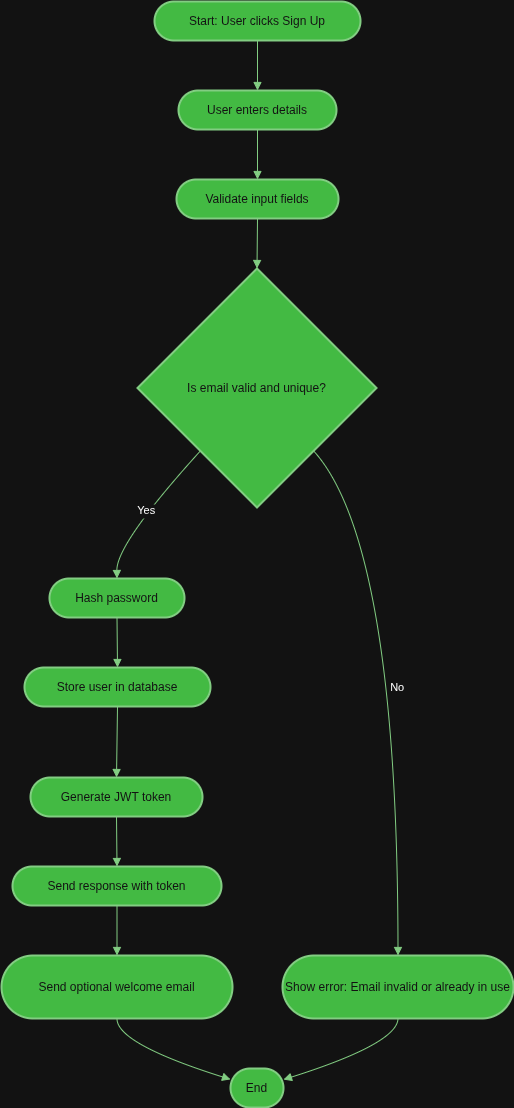

The diagram above was exported from draw.io. Its source (the exported page's mxGraphModel, read from the mxfile embedded in the PNG):
<mxGraphModel dx="1426" dy="721" grid="0" gridSize="10" guides="1" tooltips="1" connect="1" arrows="1" fold="1" page="0" pageScale="1" pageWidth="850" pageHeight="1100" math="0" shadow="0">
  <root>
    <mxCell id="0" />
    <mxCell id="1" parent="0" />
    <mxCell id="GnhlQ98Wojx9bbH0_1pK-1" value="Start: User clicks Sign Up" style="rounded=1;whiteSpace=wrap;arcSize=50;strokeWidth=2;fillColor=#008a00;fontColor=#ffffff;strokeColor=#005700;" parent="1" vertex="1">
      <mxGeometry x="173" y="20" width="206" height="39" as="geometry" />
    </mxCell>
    <mxCell id="GnhlQ98Wojx9bbH0_1pK-2" value="User enters details" style="rounded=1;whiteSpace=wrap;arcSize=50;strokeWidth=2;fillColor=#008a00;fontColor=#ffffff;strokeColor=#005700;" parent="1" vertex="1">
      <mxGeometry x="197" y="109" width="158" height="39" as="geometry" />
    </mxCell>
    <mxCell id="GnhlQ98Wojx9bbH0_1pK-3" value="Validate input fields" style="rounded=1;whiteSpace=wrap;arcSize=50;strokeWidth=2;fillColor=#008a00;fontColor=#ffffff;strokeColor=#005700;" parent="1" vertex="1">
      <mxGeometry x="195" y="198" width="162" height="39" as="geometry" />
    </mxCell>
    <mxCell id="GnhlQ98Wojx9bbH0_1pK-4" value="Is email valid and unique?" style="rhombus;strokeWidth=2;whiteSpace=wrap;fillColor=#008a00;fontColor=#ffffff;strokeColor=#005700;" parent="1" vertex="1">
      <mxGeometry x="156" y="287" width="239" height="239" as="geometry" />
    </mxCell>
    <mxCell id="GnhlQ98Wojx9bbH0_1pK-5" value="Show error: Email invalid or already in use" style="rounded=1;whiteSpace=wrap;arcSize=50;strokeWidth=2;fillColor=#008a00;fontColor=#ffffff;strokeColor=#005700;" parent="1" vertex="1">
      <mxGeometry x="301" y="974" width="231" height="63" as="geometry" />
    </mxCell>
    <mxCell id="GnhlQ98Wojx9bbH0_1pK-6" value="Hash password" style="rounded=1;whiteSpace=wrap;arcSize=50;strokeWidth=2;fillColor=#008a00;fontColor=#ffffff;strokeColor=#005700;" parent="1" vertex="1">
      <mxGeometry x="68" y="597" width="135" height="39" as="geometry" />
    </mxCell>
    <mxCell id="GnhlQ98Wojx9bbH0_1pK-7" value="Store user in database" style="rounded=1;whiteSpace=wrap;arcSize=50;strokeWidth=2;fillColor=#008a00;fontColor=#ffffff;strokeColor=#005700;" parent="1" vertex="1">
      <mxGeometry x="43" y="686" width="186" height="39" as="geometry" />
    </mxCell>
    <mxCell id="GnhlQ98Wojx9bbH0_1pK-8" value="Generate JWT token" style="rounded=1;whiteSpace=wrap;arcSize=50;strokeWidth=2;fillColor=#008a00;fontColor=#ffffff;strokeColor=#005700;" parent="1" vertex="1">
      <mxGeometry x="49" y="796" width="172" height="39" as="geometry" />
    </mxCell>
    <mxCell id="GnhlQ98Wojx9bbH0_1pK-9" value="Send response with token" style="rounded=1;whiteSpace=wrap;arcSize=50;strokeWidth=2;fillColor=#008a00;fontColor=#ffffff;strokeColor=#005700;" parent="1" vertex="1">
      <mxGeometry x="31" y="885" width="209" height="39" as="geometry" />
    </mxCell>
    <mxCell id="GnhlQ98Wojx9bbH0_1pK-10" value="Send optional welcome email" style="rounded=1;whiteSpace=wrap;arcSize=50;strokeWidth=2;fillColor=#008a00;fontColor=#ffffff;strokeColor=#005700;" parent="1" vertex="1">
      <mxGeometry x="20" y="974" width="231" height="63" as="geometry" />
    </mxCell>
    <mxCell id="GnhlQ98Wojx9bbH0_1pK-11" value="End" style="rounded=1;whiteSpace=wrap;arcSize=50;strokeWidth=2;fillColor=#008a00;fontColor=#ffffff;strokeColor=#005700;" parent="1" vertex="1">
      <mxGeometry x="249" y="1087" width="53" height="39" as="geometry" />
    </mxCell>
    <mxCell id="GnhlQ98Wojx9bbH0_1pK-12" value="" style="curved=1;startArrow=none;endArrow=block;exitX=0.5;exitY=1;entryX=0.5;entryY=0;rounded=0;fillColor=#008a00;strokeColor=#005700;" parent="1" source="GnhlQ98Wojx9bbH0_1pK-1" target="GnhlQ98Wojx9bbH0_1pK-2" edge="1">
      <mxGeometry relative="1" as="geometry">
        <Array as="points" />
      </mxGeometry>
    </mxCell>
    <mxCell id="GnhlQ98Wojx9bbH0_1pK-13" value="" style="curved=1;startArrow=none;endArrow=block;exitX=0.5;exitY=1;entryX=0.5;entryY=0;rounded=0;fillColor=#008a00;strokeColor=#005700;" parent="1" source="GnhlQ98Wojx9bbH0_1pK-2" target="GnhlQ98Wojx9bbH0_1pK-3" edge="1">
      <mxGeometry relative="1" as="geometry">
        <Array as="points" />
      </mxGeometry>
    </mxCell>
    <mxCell id="GnhlQ98Wojx9bbH0_1pK-14" value="" style="curved=1;startArrow=none;endArrow=block;exitX=0.5;exitY=1;entryX=0.5;entryY=0;rounded=0;fillColor=#008a00;strokeColor=#005700;" parent="1" source="GnhlQ98Wojx9bbH0_1pK-3" target="GnhlQ98Wojx9bbH0_1pK-4" edge="1">
      <mxGeometry relative="1" as="geometry">
        <Array as="points" />
      </mxGeometry>
    </mxCell>
    <mxCell id="GnhlQ98Wojx9bbH0_1pK-15" value="No" style="curved=1;startArrow=none;endArrow=block;exitX=0.95;exitY=1;entryX=0.5;entryY=0;rounded=0;fillColor=#008a00;strokeColor=#005700;" parent="1" source="GnhlQ98Wojx9bbH0_1pK-4" target="GnhlQ98Wojx9bbH0_1pK-5" edge="1">
      <mxGeometry relative="1" as="geometry">
        <Array as="points">
          <mxPoint x="416" y="562" />
        </Array>
      </mxGeometry>
    </mxCell>
    <mxCell id="GnhlQ98Wojx9bbH0_1pK-16" value="Yes" style="curved=1;startArrow=none;endArrow=block;exitX=0.05;exitY=1;entryX=0.5;entryY=0;rounded=0;fillColor=#008a00;strokeColor=#005700;" parent="1" source="GnhlQ98Wojx9bbH0_1pK-4" target="GnhlQ98Wojx9bbH0_1pK-6" edge="1">
      <mxGeometry relative="1" as="geometry">
        <Array as="points">
          <mxPoint x="135" y="562" />
        </Array>
      </mxGeometry>
    </mxCell>
    <mxCell id="GnhlQ98Wojx9bbH0_1pK-17" value="" style="curved=1;startArrow=none;endArrow=block;exitX=0.5;exitY=1;entryX=0.5;entryY=0;rounded=0;fillColor=#008a00;strokeColor=#005700;" parent="1" source="GnhlQ98Wojx9bbH0_1pK-6" target="GnhlQ98Wojx9bbH0_1pK-7" edge="1">
      <mxGeometry relative="1" as="geometry">
        <Array as="points" />
      </mxGeometry>
    </mxCell>
    <mxCell id="GnhlQ98Wojx9bbH0_1pK-18" value="" style="curved=1;startArrow=none;endArrow=block;exitX=0.5;exitY=1;entryX=0.5;entryY=0;rounded=0;fillColor=#008a00;strokeColor=#005700;" parent="1" source="GnhlQ98Wojx9bbH0_1pK-7" target="GnhlQ98Wojx9bbH0_1pK-8" edge="1">
      <mxGeometry relative="1" as="geometry">
        <Array as="points" />
      </mxGeometry>
    </mxCell>
    <mxCell id="GnhlQ98Wojx9bbH0_1pK-19" value="" style="curved=1;startArrow=none;endArrow=block;exitX=0.5;exitY=1;entryX=0.5;entryY=0;rounded=0;fillColor=#008a00;strokeColor=#005700;" parent="1" source="GnhlQ98Wojx9bbH0_1pK-8" target="GnhlQ98Wojx9bbH0_1pK-9" edge="1">
      <mxGeometry relative="1" as="geometry">
        <Array as="points" />
      </mxGeometry>
    </mxCell>
    <mxCell id="GnhlQ98Wojx9bbH0_1pK-20" value="" style="curved=1;startArrow=none;endArrow=block;exitX=0.5;exitY=1;entryX=0.5;entryY=0;rounded=0;fillColor=#008a00;strokeColor=#005700;" parent="1" source="GnhlQ98Wojx9bbH0_1pK-9" target="GnhlQ98Wojx9bbH0_1pK-10" edge="1">
      <mxGeometry relative="1" as="geometry">
        <Array as="points" />
      </mxGeometry>
    </mxCell>
    <mxCell id="GnhlQ98Wojx9bbH0_1pK-21" value="" style="curved=1;startArrow=none;endArrow=block;exitX=0.5;exitY=1;entryX=0;entryY=0.28;rounded=0;fillColor=#008a00;strokeColor=#005700;" parent="1" source="GnhlQ98Wojx9bbH0_1pK-10" target="GnhlQ98Wojx9bbH0_1pK-11" edge="1">
      <mxGeometry relative="1" as="geometry">
        <Array as="points">
          <mxPoint x="135" y="1062" />
        </Array>
      </mxGeometry>
    </mxCell>
    <mxCell id="GnhlQ98Wojx9bbH0_1pK-22" value="" style="curved=1;startArrow=none;endArrow=block;exitX=0.5;exitY=1;entryX=1.01;entryY=0.28;rounded=0;fillColor=#008a00;strokeColor=#005700;" parent="1" source="GnhlQ98Wojx9bbH0_1pK-5" target="GnhlQ98Wojx9bbH0_1pK-11" edge="1">
      <mxGeometry relative="1" as="geometry">
        <Array as="points">
          <mxPoint x="416" y="1062" />
        </Array>
      </mxGeometry>
    </mxCell>
  </root>
</mxGraphModel>